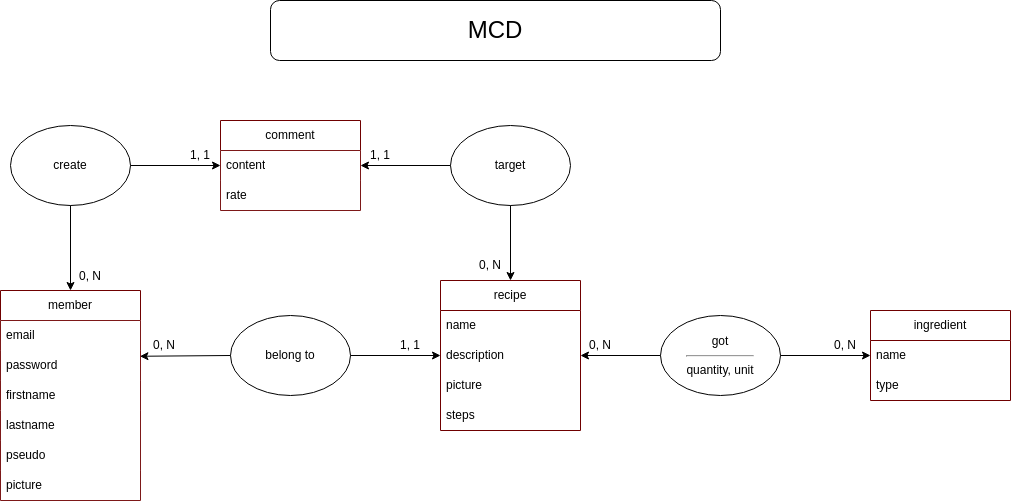

The diagram above was exported from draw.io. Its source (the exported page's mxGraphModel, read from the mxfile embedded in the PNG):
<mxGraphModel dx="836" dy="437" grid="0" gridSize="10" guides="0" tooltips="1" connect="1" arrows="1" fold="1" page="1" pageScale="1" pageWidth="1169" pageHeight="827" background="#FFFFFF" math="0" shadow="0">
  <root>
    <mxCell id="0" />
    <mxCell id="1" parent="0" />
    <mxCell id="41" style="html=1;fontColor=#000000;strokeColor=#000000;entryX=0.5;entryY=0;entryDx=0;entryDy=0;" parent="1" source="37" target="2" edge="1">
      <mxGeometry relative="1" as="geometry" />
    </mxCell>
    <mxCell id="2" value="member" style="swimlane;fontStyle=0;childLayout=stackLayout;horizontal=1;startSize=30;horizontalStack=0;resizeParent=1;resizeParentMax=0;resizeLast=0;collapsible=1;marginBottom=0;whiteSpace=wrap;html=1;strokeColor=#6F0000;fontColor=#000000;fillColor=none;" parent="1" vertex="1">
      <mxGeometry x="100" y="370" width="140" height="210" as="geometry" />
    </mxCell>
    <mxCell id="3" value="email" style="text;align=left;verticalAlign=middle;spacingLeft=4;spacingRight=4;overflow=hidden;points=[[0,0.5],[1,0.5]];portConstraint=eastwest;rotatable=0;whiteSpace=wrap;html=1;strokeColor=#FFFFFF;fontColor=#000000;strokeWidth=0;dashed=1;" parent="2" vertex="1">
      <mxGeometry y="30" width="140" height="30" as="geometry" />
    </mxCell>
    <mxCell id="53" value="password" style="text;align=left;verticalAlign=middle;spacingLeft=4;spacingRight=4;overflow=hidden;points=[[0,0.5],[1,0.5]];portConstraint=eastwest;rotatable=0;whiteSpace=wrap;html=1;strokeColor=#FFFFFF;fontColor=#000000;strokeWidth=0;dashed=1;" parent="2" vertex="1">
      <mxGeometry y="60" width="140" height="30" as="geometry" />
    </mxCell>
    <mxCell id="4" value="firstname" style="text;align=left;verticalAlign=middle;spacingLeft=4;spacingRight=4;overflow=hidden;points=[[0,0.5],[1,0.5]];portConstraint=eastwest;rotatable=0;whiteSpace=wrap;html=1;strokeColor=#FFFFFF;fontColor=#000000;strokeWidth=0;dashed=1;" parent="2" vertex="1">
      <mxGeometry y="90" width="140" height="30" as="geometry" />
    </mxCell>
    <mxCell id="5" value="lastname" style="text;align=left;verticalAlign=middle;spacingLeft=4;spacingRight=4;overflow=hidden;points=[[0,0.5],[1,0.5]];portConstraint=eastwest;rotatable=0;whiteSpace=wrap;html=1;strokeColor=#FFFFFF;fontColor=#000000;strokeWidth=0;" parent="2" vertex="1">
      <mxGeometry y="120" width="140" height="30" as="geometry" />
    </mxCell>
    <mxCell id="14" value="pseudo" style="text;align=left;verticalAlign=middle;spacingLeft=4;spacingRight=4;overflow=hidden;points=[[0,0.5],[1,0.5]];portConstraint=eastwest;rotatable=0;whiteSpace=wrap;html=1;strokeColor=#FFFFFF;fontColor=#000000;strokeWidth=0;dashed=1;" parent="2" vertex="1">
      <mxGeometry y="150" width="140" height="30" as="geometry" />
    </mxCell>
    <mxCell id="51" value="picture" style="text;align=left;verticalAlign=middle;spacingLeft=4;spacingRight=4;overflow=hidden;points=[[0,0.5],[1,0.5]];portConstraint=eastwest;rotatable=0;whiteSpace=wrap;html=1;strokeColor=#FFFFFF;fontColor=#000000;strokeWidth=0;dashed=1;" parent="2" vertex="1">
      <mxGeometry y="180" width="140" height="30" as="geometry" />
    </mxCell>
    <mxCell id="33" style="edgeStyle=none;html=1;entryX=1;entryY=0.5;entryDx=0;entryDy=0;exitX=0;exitY=0.5;exitDx=0;exitDy=0;fontColor=#000000;strokeColor=#000000;" parent="1" source="31" target="8" edge="1">
      <mxGeometry relative="1" as="geometry">
        <mxPoint x="730" y="510" as="targetPoint" />
      </mxGeometry>
    </mxCell>
    <mxCell id="6" value="recipe" style="swimlane;fontStyle=0;childLayout=stackLayout;horizontal=1;startSize=30;horizontalStack=0;resizeParent=1;resizeParentMax=0;resizeLast=0;collapsible=1;marginBottom=0;whiteSpace=wrap;html=1;strokeColor=#6F0000;fontColor=#000000;fillColor=none;" parent="1" vertex="1">
      <mxGeometry x="540" y="360" width="140" height="150" as="geometry" />
    </mxCell>
    <mxCell id="7" value="name" style="text;align=left;verticalAlign=middle;spacingLeft=4;spacingRight=4;overflow=hidden;points=[[0,0.5],[1,0.5]];portConstraint=eastwest;rotatable=0;whiteSpace=wrap;html=1;strokeColor=none;fontColor=#000000;strokeWidth=0;dashed=1;dashPattern=12 12;" parent="6" vertex="1">
      <mxGeometry y="30" width="140" height="30" as="geometry" />
    </mxCell>
    <mxCell id="8" value="description" style="text;align=left;verticalAlign=middle;spacingLeft=4;spacingRight=4;overflow=hidden;points=[[0,0.5],[1,0.5]];portConstraint=eastwest;rotatable=0;whiteSpace=wrap;html=1;strokeColor=none;fontColor=#000000;strokeWidth=0;dashed=1;dashPattern=12 12;" parent="6" vertex="1">
      <mxGeometry y="60" width="140" height="30" as="geometry" />
    </mxCell>
    <mxCell id="9" value="picture" style="text;align=left;verticalAlign=middle;spacingLeft=4;spacingRight=4;overflow=hidden;points=[[0,0.5],[1,0.5]];portConstraint=eastwest;rotatable=0;whiteSpace=wrap;html=1;strokeColor=none;fontColor=#000000;strokeWidth=0;dashed=1;dashPattern=12 12;" parent="6" vertex="1">
      <mxGeometry y="90" width="140" height="30" as="geometry" />
    </mxCell>
    <mxCell id="83" value="steps" style="text;align=left;verticalAlign=middle;spacingLeft=4;spacingRight=4;overflow=hidden;points=[[0,0.5],[1,0.5]];portConstraint=eastwest;rotatable=0;whiteSpace=wrap;html=1;strokeColor=none;fontColor=#000000;strokeWidth=0;dashed=1;dashPattern=12 12;" parent="6" vertex="1">
      <mxGeometry y="120" width="140" height="30" as="geometry" />
    </mxCell>
    <mxCell id="10" value="ingredient" style="swimlane;fontStyle=0;childLayout=stackLayout;horizontal=1;startSize=30;horizontalStack=0;resizeParent=1;resizeParentMax=0;resizeLast=0;collapsible=1;marginBottom=0;whiteSpace=wrap;html=1;strokeColor=#6F0000;fontColor=#000000;fillColor=none;" parent="1" vertex="1">
      <mxGeometry x="970" y="390" width="140" height="90" as="geometry" />
    </mxCell>
    <mxCell id="36" value="name" style="text;align=left;verticalAlign=middle;spacingLeft=4;spacingRight=4;overflow=hidden;points=[[0,0.5],[1,0.5]];portConstraint=eastwest;rotatable=0;whiteSpace=wrap;html=1;strokeColor=none;fontColor=#000000;strokeWidth=0;" parent="10" vertex="1">
      <mxGeometry y="30" width="140" height="30" as="geometry" />
    </mxCell>
    <mxCell id="70" value="type" style="text;align=left;verticalAlign=middle;spacingLeft=4;spacingRight=4;overflow=hidden;points=[[0,0.5],[1,0.5]];portConstraint=eastwest;rotatable=0;whiteSpace=wrap;html=1;strokeColor=none;fontColor=#000000;strokeWidth=0;" parent="10" vertex="1">
      <mxGeometry y="60" width="140" height="30" as="geometry" />
    </mxCell>
    <mxCell id="20" style="edgeStyle=none;html=1;exitX=1;exitY=0.5;exitDx=0;exitDy=0;entryX=0;entryY=0.5;entryDx=0;entryDy=0;fontColor=#000000;strokeColor=#000000;" parent="1" source="17" target="8" edge="1">
      <mxGeometry relative="1" as="geometry" />
    </mxCell>
    <mxCell id="17" value="belong to" style="ellipse;whiteSpace=wrap;html=1;strokeColor=#000000;fontColor=#000000;fillColor=none;" parent="1" vertex="1">
      <mxGeometry x="330" y="395" width="120" height="80" as="geometry" />
    </mxCell>
    <mxCell id="19" style="edgeStyle=none;html=1;exitX=0;exitY=0.5;exitDx=0;exitDy=0;entryX=0.996;entryY=0.192;entryDx=0;entryDy=0;fontColor=#000000;strokeColor=#000000;entryPerimeter=0;" parent="1" source="17" target="53" edge="1">
      <mxGeometry relative="1" as="geometry" />
    </mxCell>
    <mxCell id="21" value="0, N" style="text;html=1;align=center;verticalAlign=middle;whiteSpace=wrap;rounded=0;strokeColor=none;fontColor=#000000;" parent="1" vertex="1">
      <mxGeometry x="234" y="410" width="60" height="30" as="geometry" />
    </mxCell>
    <mxCell id="22" value="1, 1" style="text;html=1;align=center;verticalAlign=middle;whiteSpace=wrap;rounded=0;strokeColor=none;fontColor=#000000;" parent="1" vertex="1">
      <mxGeometry x="480" y="410" width="60" height="30" as="geometry" />
    </mxCell>
    <mxCell id="23" value="comment" style="swimlane;fontStyle=0;childLayout=stackLayout;horizontal=1;startSize=30;horizontalStack=0;resizeParent=1;resizeParentMax=0;resizeLast=0;collapsible=1;marginBottom=0;whiteSpace=wrap;html=1;strokeColor=#6F0000;fontColor=#000000;fillColor=none;" parent="1" vertex="1">
      <mxGeometry x="320" y="200" width="140" height="90" as="geometry" />
    </mxCell>
    <mxCell id="25" value="content" style="text;align=left;verticalAlign=middle;spacingLeft=4;spacingRight=4;overflow=hidden;points=[[0,0.5],[1,0.5]];portConstraint=eastwest;rotatable=0;whiteSpace=wrap;html=1;strokeColor=#FFFFFF;fontColor=#000000;strokeWidth=0;dashed=1;" parent="23" vertex="1">
      <mxGeometry y="30" width="140" height="30" as="geometry" />
    </mxCell>
    <mxCell id="71" value="rate" style="text;align=left;verticalAlign=middle;spacingLeft=4;spacingRight=4;overflow=hidden;points=[[0,0.5],[1,0.5]];portConstraint=eastwest;rotatable=0;whiteSpace=wrap;html=1;strokeColor=#FFFFFF;fontColor=#000000;strokeWidth=0;dashed=1;" parent="23" vertex="1">
      <mxGeometry y="60" width="140" height="30" as="geometry" />
    </mxCell>
    <mxCell id="34" style="edgeStyle=none;html=1;exitX=1;exitY=0.5;exitDx=0;exitDy=0;fontColor=#000000;strokeColor=#000000;" parent="1" source="31" target="10" edge="1">
      <mxGeometry relative="1" as="geometry" />
    </mxCell>
    <mxCell id="31" value="got&lt;hr&gt;quantity, unit" style="ellipse;whiteSpace=wrap;html=1;strokeColor=#000000;fontColor=#000000;fillColor=none;" parent="1" vertex="1">
      <mxGeometry x="760" y="395" width="120" height="80" as="geometry" />
    </mxCell>
    <mxCell id="42" style="edgeStyle=none;html=1;exitX=1;exitY=0.5;exitDx=0;exitDy=0;entryX=0;entryY=0.5;entryDx=0;entryDy=0;fontColor=#000000;strokeColor=#000000;" parent="1" source="37" target="25" edge="1">
      <mxGeometry relative="1" as="geometry" />
    </mxCell>
    <mxCell id="37" value="create" style="ellipse;whiteSpace=wrap;html=1;strokeColor=#000000;fontColor=#000000;fillColor=none;" parent="1" vertex="1">
      <mxGeometry x="110" y="205" width="120" height="80" as="geometry" />
    </mxCell>
    <mxCell id="40" style="edgeStyle=none;html=1;exitX=0.5;exitY=1;exitDx=0;exitDy=0;entryX=0.5;entryY=0;entryDx=0;entryDy=0;fontColor=#000000;strokeColor=#000000;" parent="1" source="38" target="6" edge="1">
      <mxGeometry relative="1" as="geometry" />
    </mxCell>
    <mxCell id="38" value="target" style="ellipse;whiteSpace=wrap;html=1;strokeColor=#000000;fontColor=#000000;fillColor=none;" parent="1" vertex="1">
      <mxGeometry x="550" y="205" width="120" height="80" as="geometry" />
    </mxCell>
    <mxCell id="39" style="edgeStyle=none;html=1;fontColor=#000000;strokeColor=#000000;exitX=0;exitY=0.5;exitDx=0;exitDy=0;" parent="1" source="38" target="25" edge="1">
      <mxGeometry relative="1" as="geometry" />
    </mxCell>
    <mxCell id="43" value="0, N" style="text;html=1;align=center;verticalAlign=middle;whiteSpace=wrap;rounded=0;strokeColor=none;fontColor=#000000;" parent="1" vertex="1">
      <mxGeometry x="160" y="341" width="60" height="30" as="geometry" />
    </mxCell>
    <mxCell id="44" value="1, 1" style="text;html=1;align=center;verticalAlign=middle;whiteSpace=wrap;rounded=0;strokeColor=none;fontColor=#000000;" parent="1" vertex="1">
      <mxGeometry x="270" y="220" width="60" height="30" as="geometry" />
    </mxCell>
    <mxCell id="45" value="1, 1" style="text;html=1;align=center;verticalAlign=middle;whiteSpace=wrap;rounded=0;strokeColor=none;fontColor=#000000;" parent="1" vertex="1">
      <mxGeometry x="450" y="220" width="60" height="30" as="geometry" />
    </mxCell>
    <mxCell id="46" value="0, N" style="text;html=1;align=center;verticalAlign=middle;whiteSpace=wrap;rounded=0;strokeColor=none;fontColor=#000000;" parent="1" vertex="1">
      <mxGeometry x="560" y="330" width="60" height="30" as="geometry" />
    </mxCell>
    <mxCell id="47" value="0, N" style="text;html=1;align=center;verticalAlign=middle;whiteSpace=wrap;rounded=0;strokeColor=none;fontColor=#000000;" parent="1" vertex="1">
      <mxGeometry x="670" y="410" width="60" height="30" as="geometry" />
    </mxCell>
    <mxCell id="48" value="0, N" style="text;html=1;align=center;verticalAlign=middle;whiteSpace=wrap;rounded=0;strokeColor=none;fontColor=#000000;" parent="1" vertex="1">
      <mxGeometry x="915" y="410" width="60" height="30" as="geometry" />
    </mxCell>
    <mxCell id="50" value="&lt;font style=&quot;font-size: 24px;&quot;&gt;MCD&lt;/font&gt;" style="rounded=1;whiteSpace=wrap;html=1;strokeColor=#000000;fontColor=#000000;fillColor=none;" parent="1" vertex="1">
      <mxGeometry x="370" y="80" width="450" height="60" as="geometry" />
    </mxCell>
  </root>
</mxGraphModel>